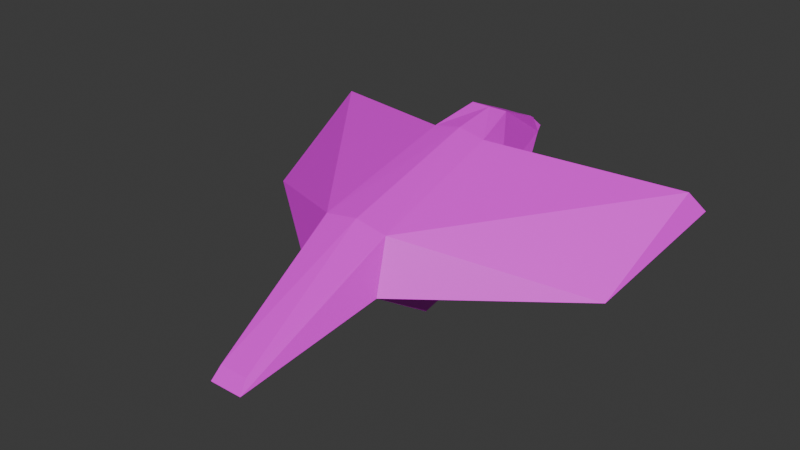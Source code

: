 # Source: american-goldfinch.blend  (saved by Blender 4.3.34; exported with 4.5.12 LTS)
import bpy
from mathutils import Matrix  # noqa: F401  (used for matrix-valued properties, if any)

bpy.ops.wm.read_factory_settings(use_empty=True)
scene = bpy.context.scene
scene.name = 'Scene'

# ---- collections
col_collection = bpy.data.collections.new('Collection'); scene.collection.children.link(col_collection)

# ---- images (referenced by path relative to the original .blend; pixels are not part of the script)
import os
ASSET_DIR = os.environ.get("B2B_ASSET_DIR", "")  # directory of the original .blend (textures are referenced by path, not embedded)
HERE = os.path.dirname(os.path.abspath(__file__))  # packed textures are extracted next to this script under _unpacked/

def load_image(name, relpath, width, height, colorspace="sRGB"):
    """Load a texture the original file referenced (path relative to the .blend, or extracted next to this script)."""
    p = next((c for c in (os.path.join(HERE, relpath), os.path.join(ASSET_DIR, relpath)) if relpath and os.path.exists(c)), "")
    if p:
        img = bpy.data.images.load(p, check_existing=True)
        img.name = name
    else:  # same state as the original file: an image datablock whose file is absent (Cycles renders it pink)
        img = bpy.data.images.new(name, width, height)
        img.source = "FILE"
        img.filepath = "//" + (relpath or name)
    img.colorspace_settings.name = colorspace
    return img
img_american_goldfinch_png = load_image('american-goldfinch.png', 'american-goldfinch.png', 1024, 1024, 'sRGB')
img_second_blue_jay = load_image('second-blue-jay', 'textures/second-blue-jay.png', 1024, 1024, 'sRGB')

# ---- materials (node trees are filled in below, after node groups)
mat_material_001 = bpy.data.materials.new('Material.001')

# ---- material node trees
mat_material_001.use_nodes = True; mat_material_001.node_tree.nodes.clear()
_N = mat_material_001.node_tree.nodes; _L = mat_material_001.node_tree.links
n0 = _N.new('ShaderNodeBsdfPrincipled'); n0.name = 'Principled BSDF'; n0.location = (10, 300)
n1 = _N.new('ShaderNodeOutputMaterial'); n1.name = 'Material Output'; n1.location = (300, 300)
n2 = _N.new('ShaderNodeTexImage'); n2.name = 'Image Texture'; n2.location = (-280, 280)
n2.image = img_american_goldfinch_png
n3 = _N.new('ShaderNodeTexImage'); n3.name = 'Image Texture.001'; n3.location = (0, 0)
n3.image = img_second_blue_jay
_L.new(n0.outputs[0], n1.inputs[0])
_L.new(n2.outputs[0], n0.inputs[0])
n1.is_active_output = True

# ---- world
world_world = bpy.data.worlds.new('World'); scene.world = world_world
world_world.use_nodes = True; world_world.node_tree.nodes.clear()
_N = world_world.node_tree.nodes; _L = world_world.node_tree.links
n0 = _N.new('ShaderNodeOutputWorld'); n0.name = 'World Output'; n0.location = (300, 300)
n1 = _N.new('ShaderNodeBackground'); n1.name = 'Background'; n1.location = (10, 300)
n1.inputs[0].default_value = (0.05088, 0.05088, 0.05088, 1.0)
_L.new(n1.outputs[0], n0.inputs[0])
n0.is_active_output = True
world_world.color = (0.05088, 0.05088, 0.05088)
world_world.sun_shadow_jitter_overblur = 0.0

# ---- meshes
me_cube_001 = bpy.data.meshes.new('Cube.001')
me_cube_001.from_pydata([(-0.8332, -0.4403, -0.4925), (-0.971, -2.197, 0.6869), (-0.7899, 1.459, -0.1746), (0.8332, -0.4403, -0.4925), (0.971, -2.197, 0.6869), (0.7899, 1.459, -0.1746), (0.4022, -5.393, -0.1776), (0.344, -5.164, 0.1044), (-0.4022, -5.393, -0.1776), (0.3423, 4.358, 2.02), (-0.344, -5.164, 0.1044), (-0.3423, 4.358, 2.02), (0.413, 4.013, 2.497), (-0.413, 4.013, 2.497), (0.0, 1.725, 2.858), (-0.4592, 2.819, 3.012), (0.0, 2.819, 3.012), (0.4592, 2.819, 3.012), (0.0, 1.459, -0.1746), (0.0, 2.376, 1.0), (0.0, -0.4403, -0.4925), (0.0, -2.172, 0.8068), (0.0, -1.673, 1.948), (0.0, -5.393, -0.1776), (0.0, -5.164, 0.1044), (0.0, 4.726, 2.02), (0.0, 4.013, 2.497), (-1.154, 2.376, 1.0), (-0.7935, -1.698, 1.828), (-0.6556, 1.7, 2.738), (0.1711, 4.726, 2.02), (-0.9383, 2.026, 1.809), (1.154, 2.376, 1.0), (-4.484, 0.6356, 0.6207), (-4.7, 3.399, 2.102), (-4.982, 3.724, 1.626), (0.7935, -1.698, 1.828), (0.0, 4.554, 2.259), (0.6556, 1.7, 2.738), (0.9383, 2.026, 1.809), (4.484, 0.6356, 0.6207), (4.7, 3.399, 2.102), (-0.1711, 4.726, 2.02), (4.982, 3.724, 1.626)], [], [(0, 1, 27, 2), (17, 12, 26, 16), (20, 21, 1, 0), (3, 5, 32, 4), (14, 29, 28, 22), (22, 24, 7, 36), (6, 7, 24, 23), (19, 25, 30, 9, 32), (4, 6, 23, 21), (28, 1, 8, 10), (22, 28, 10, 24), (37, 26, 12, 9, 30), (27, 31, 29, 15, 13, 11), (19, 27, 11, 42, 25), (29, 14, 16, 15), (20, 3, 4, 21), (14, 22, 36, 38), (15, 16, 26, 13), (36, 7, 6, 4), (8, 23, 24, 10), (5, 3, 20, 18), (38, 17, 16, 14), (1, 21, 23, 8), (5, 18, 19, 32), (32, 9, 12, 17, 38, 39), (2, 27, 19, 18), (2, 18, 20, 0), (27, 1, 31), (32, 39, 4), (39, 43, 40, 4), (25, 37, 30), (37, 42, 11, 13, 26), (31, 1, 33, 35), (36, 40, 41, 38), (4, 40, 36), (40, 43, 41), (25, 42, 37), (38, 41, 43, 39), (33, 34, 35), (1, 28, 33), (29, 31, 35, 34), (28, 29, 34, 33)])
_uv = me_cube_001.uv_layers.new(name='UVMap')
_uv.uv.foreach_set('vector', [0.7647, 0.7961, 0.6784, 0.8475, 0.7713, 0.646, 0.7957, 0.7165, 0.2548, 0.08026, 0.2615, 0.03803, 0.2741, 0.03848, 0.2677, 0.08264, 0.7955, 0.818, 0.71, 0.8903, 0.6784, 0.8475, 0.7647, 0.7961, 0.7649, 0.2044, 0.7956, 0.2842, 0.771, 0.3545, 0.6787, 0.1529, 0.2621, 0.1268, 0.2993, 0.1302, 0.2865, 0.3145, 0.2437, 0.3073, 0.2437, 0.3073, 0.2233, 0.5409, 0.2027, 0.54, 0.2, 0.3065, 0.1944, 0.564, 0.2027, 0.54, 0.2233, 0.5409, 0.2233, 0.5649, 0.8328, 0.3569, 0.8325, 0.4989, 0.8232, 0.5004, 0.8114, 0.4795, 0.771, 0.3545, 0.6787, 0.1529, 0.5383, 0.01976, 0.551, -3.254e-08, 0.7104, 0.1099, 0.2865, 0.3145, 0.3215, 0.3742, 0.2499, 0.5622, 0.2437, 0.5404, 0.2437, 0.3073, 0.2865, 0.3145, 0.2437, 0.5404, 0.2233, 0.5409, 0.2786, 0.01632, 0.2741, 0.03848, 0.2615, 0.03803, 0.2585, 0.01728, 0.2726, 7.343e-09, 0.3468, 0.07589, 0.3252, 0.09291, 0.2993, 0.1302, 0.2807, 0.0837, 0.2858, 0.04248, 0.2947, 0.02514, 0.8332, 0.6437, 0.7713, 0.646, 0.8121, 0.5209, 0.8234, 0.5004, 0.8332, 0.5011, 0.2993, 0.1302, 0.2621, 0.1268, 0.2677, 0.08264, 0.2807, 0.0837, 0.7958, 0.1826, 0.7649, 0.2044, 0.6787, 0.1529, 0.7104, 0.1099, 0.2621, 0.1268, 0.2437, 0.3073, 0.2, 0.3065, 0.2249, 0.1216, 0.2807, 0.0837, 0.2677, 0.08264, 0.2741, 0.03848, 0.2858, 0.04248, 0.2, 0.3065, 0.2027, 0.54, 0.1944, 0.564, 0.1536, 0.3594, 0.2499, 0.5622, 0.2233, 0.5649, 0.2233, 0.5409, 0.2437, 0.5404, 0.7956, 0.2842, 0.7649, 0.2044, 0.7958, 0.1826, 0.8326, 0.2772, 0.2249, 0.1216, 0.2548, 0.08026, 0.2677, 0.08264, 0.2621, 0.1268, 0.6784, 0.8475, 0.71, 0.8903, 0.552, 1.0, 0.5389, 0.9811, 0.7956, 0.2842, 0.8326, 0.2772, 0.8328, 0.3569, 0.771, 0.3545, 0.1899, 0.05436, 0.2585, 0.01728, 0.2615, 0.03803, 0.2548, 0.08026, 0.2249, 0.1216, 0.2072, 0.07806, 0.7957, 0.7165, 0.7713, 0.646, 0.8332, 0.6437, 0.8326, 0.7236, 0.7957, 0.7165, 0.8326, 0.7236, 0.7955, 0.818, 0.7647, 0.7961, 0.7713, 0.646, 0.6784, 0.8475, 0.7276, 0.6419, 0.771, 0.3545, 0.7273, 0.3584, 0.6787, 0.1529, 0.7273, 0.3584, 0.5521, 0.4782, 0.5383, 0.3199, 0.6787, 0.1529, 0.2824, 0.00321, 0.2786, 0.01632, 0.2726, 7.343e-09, 0.2786, 0.01632, 0.2902, 0.007794, 0.2947, 0.02514, 0.2858, 0.04248, 0.2741, 0.03848, 0.7276, 0.6419, 0.6784, 0.8475, 0.5383, 0.6799, 0.5526, 0.5216, 0.2, 0.3065, 2.523e-08, 0.184, 0.02053, 0.02923, 0.2249, 0.1216, 0.1536, 0.3594, 2.523e-08, 0.184, 0.2, 0.3065, 2.523e-08, 0.184, 2.894e-08, 0.01092, 0.02053, 0.02923, 0.2824, 0.00321, 0.2902, 0.007794, 0.2786, 0.01632, 0.2249, 0.1216, 0.02053, 0.02923, 2.894e-08, 0.01092, 0.2072, 0.07806, 0.5042, 0.2354, 0.515, 0.08193, 0.5383, 0.06829, 0.3215, 0.3742, 0.2865, 0.3145, 0.5042, 0.2354, 0.2993, 0.1302, 0.3252, 0.09291, 0.5383, 0.06829, 0.515, 0.08193, 0.2865, 0.3145, 0.2993, 0.1302, 0.515, 0.08193, 0.5042, 0.2354])
me_cube_001.materials.append(mat_material_001)
me_cube_001.use_mirror_x = True
me_cube_001.update()
arm_armature_001 = bpy.data.armatures.new('Armature.001')  # bones are not reproduced

# ---- objects
ob_cube = bpy.data.objects.new('Cube', me_cube_001)
ob_armature = bpy.data.objects.new('Armature', arm_armature_001)

# ---- transforms, parenting, visibility, modifiers, constraints
ob_cube.parent = ob_armature
ob_cube.location = (0.0, 0.0, 0.0)
ob_cube.use_mesh_mirror_x = True
_vg = ob_cube.vertex_groups.new(name='spine')
for _i, _w in zip([0, 2, 3, 5, 9, 11, 12, 13, 14, 15, 16, 17, 18, 19, 20, 25, 26, 27, 28, 29, 30, 31, 32, 33, 34, 35, 36, 37, 38, 39, 40, 41, 42, 43], [0.2086, 0.659, 0.2086, 0.6588, 0.9834, 0.9831, 0.988, 0.9876, 0.9892, 0.9944, 0.9981, 0.9944, 0.7029, 0.9414, 0.1875, 0.9899, 0.9889, 0.93, 0.003068, 0.9535, 0.9878, 0.9341, 0.9293, 0.08483, 0.1341, 0.07923, 0.003069, 0.9889, 0.9535, 0.9341, 0.08483, 0.1341, 0.9893, 0.07922]): _vg.add([_i], _w, 'REPLACE')
_vg = ob_cube.vertex_groups.new(name='wing_L')
for _i, _w in zip([39, 40, 41, 43], [0.02734, 0.8213, 0.8889, 0.9344]): _vg.add([_i], _w, 'REPLACE')
_vg = ob_cube.vertex_groups.new(name='wing_R')
for _i, _w in zip([31, 33, 34, 35], [0.0273, 0.8213, 0.8889, 0.9344]): _vg.add([_i], _w, 'REPLACE')
_vg = ob_cube.vertex_groups.new(name='spine-back')
for _i, _w in zip([0, 1, 2, 3, 4, 5, 6, 7, 8, 10, 18, 19, 20, 21, 22, 23, 24, 27, 28, 29, 31, 32, 33, 36, 38, 39, 40], [0.7781, 0.9457, 0.3274, 0.7781, 0.9457, 0.3275, 0.05058, 0.09897, 0.05058, 0.09897, 0.2861, 0.05009, 0.8022, 0.988, 0.9859, 0.0509, 0.08185, 0.05231, 0.9693, 0.01272, 0.003314, 0.05278, 0.09321, 0.9693, 0.01273, 0.003436, 0.09322]): _vg.add([_i], _w, 'REPLACE')
_vg = ob_cube.vertex_groups.new(name='tail')
for _i, _w in zip([6, 7, 8, 10, 23, 24], [0.9485, 0.8983, 0.9485, 0.8983, 0.9485, 0.916]): _vg.add([_i], _w, 'REPLACE')
_m = ob_cube.modifiers.new('Armature', 'ARMATURE')
_m.object = ob_armature
ob_armature.location = (0.0, 0.0, 0.0)
ob_armature.show_in_front = True

# ---- collection membership
col_collection.objects.link(ob_cube)
col_collection.objects.link(ob_armature)

# ---- scene / render settings (as saved in the file)
scene.frame_start = 1; scene.frame_end = 24; scene.frame_set(13)
scene.render.engine = 'BLENDER_EEVEE_NEXT'
bpy.context.view_layer.update()

# ---- added for rendering (the .blend has no active camera and no usable light): camera, sun
cam_auto = bpy.data.cameras.new('AutoCamera')
cam_auto.lens = 50.0
cam_auto.sensor_width = 36.0
cam_auto.clip_end = 1000.0
ob_auto_camera = bpy.data.objects.new('AutoCamera', cam_auto)
scene.collection.objects.link(ob_auto_camera)
ob_auto_camera.location = (13.4113, -16.4011, 11.9888)
ob_auto_camera.rotation_euler = (1.09748, -7.21219e-08, 0.694738)
scene.camera = ob_auto_camera
light_auto_sun = bpy.data.lights.new('AutoSun', 'SUN')
light_auto_sun.energy = 3.0
light_auto_sun.angle = 0.0523599
ob_auto_sun = bpy.data.objects.new('AutoSun', light_auto_sun)
scene.collection.objects.link(ob_auto_sun)
ob_auto_sun.rotation_euler = (0.872665, 0.174533, 0.523599)
bpy.context.view_layer.update()
